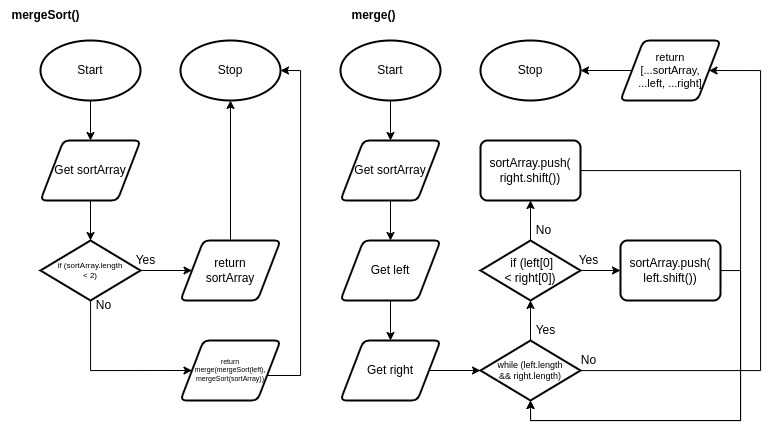

The diagram above was exported from draw.io. Its source (the exported page's mxGraphModel, read from the mxfile embedded in the PNG):
<mxGraphModel dx="841" dy="735" grid="1" gridSize="5" guides="1" tooltips="1" connect="1" arrows="1" fold="1" page="1" pageScale="1" pageWidth="850" pageHeight="1100" math="0" shadow="0">
  <root>
    <mxCell id="0" />
    <mxCell id="1" parent="0" />
    <mxCell id="8" style="edgeStyle=orthogonalEdgeStyle;html=1;entryX=0.5;entryY=0;entryDx=0;entryDy=0;fontSize=8;rounded=0;" edge="1" parent="1" source="2" target="7">
      <mxGeometry relative="1" as="geometry" />
    </mxCell>
    <mxCell id="2" value="Start" style="strokeWidth=2;html=1;shape=mxgraph.flowchart.start_1;whiteSpace=wrap;" vertex="1" parent="1">
      <mxGeometry x="40" y="40" width="100" height="60" as="geometry" />
    </mxCell>
    <mxCell id="3" value="Stop" style="strokeWidth=2;html=1;shape=mxgraph.flowchart.start_1;whiteSpace=wrap;" vertex="1" parent="1">
      <mxGeometry x="180" y="40" width="100" height="60" as="geometry" />
    </mxCell>
    <mxCell id="12" style="edgeStyle=orthogonalEdgeStyle;rounded=0;html=1;entryX=0;entryY=0.5;entryDx=0;entryDy=0;fontSize=8;" edge="1" parent="1" source="4" target="11">
      <mxGeometry relative="1" as="geometry" />
    </mxCell>
    <mxCell id="17" style="edgeStyle=orthogonalEdgeStyle;rounded=0;html=1;entryX=0;entryY=0.5;entryDx=0;entryDy=0;fontSize=12;" edge="1" parent="1" source="4" target="16">
      <mxGeometry relative="1" as="geometry">
        <Array as="points">
          <mxPoint x="90" y="370" />
        </Array>
      </mxGeometry>
    </mxCell>
    <mxCell id="4" value="if (sortArray.length&lt;br style=&quot;font-size: 8px;&quot;&gt;&amp;lt; 2)" style="strokeWidth=2;html=1;shape=mxgraph.flowchart.decision;whiteSpace=wrap;fontSize=8;" vertex="1" parent="1">
      <mxGeometry x="40" y="240" width="100" height="60" as="geometry" />
    </mxCell>
    <mxCell id="5" value="&lt;b&gt;mergeSort()&lt;/b&gt;" style="text;html=1;align=center;verticalAlign=middle;resizable=0;points=[];autosize=1;strokeColor=none;fillColor=none;" vertex="1" parent="1">
      <mxGeometry width="90" height="30" as="geometry" />
    </mxCell>
    <mxCell id="38" style="edgeStyle=orthogonalEdgeStyle;rounded=0;html=1;entryX=0.5;entryY=1;entryDx=0;entryDy=0;entryPerimeter=0;fontSize=12;" edge="1" parent="1" source="6" target="28">
      <mxGeometry relative="1" as="geometry">
        <Array as="points">
          <mxPoint x="740" y="270" />
          <mxPoint x="740" y="420" />
          <mxPoint x="530" y="420" />
        </Array>
      </mxGeometry>
    </mxCell>
    <mxCell id="6" value="sortArray.push(&lt;br&gt;left.shift())" style="rounded=1;whiteSpace=wrap;html=1;absoluteArcSize=1;arcSize=14;strokeWidth=2;" vertex="1" parent="1">
      <mxGeometry x="620" y="240" width="100" height="60" as="geometry" />
    </mxCell>
    <mxCell id="10" style="edgeStyle=orthogonalEdgeStyle;rounded=0;html=1;entryX=0.5;entryY=0;entryDx=0;entryDy=0;entryPerimeter=0;fontSize=8;" edge="1" parent="1" source="7" target="4">
      <mxGeometry relative="1" as="geometry" />
    </mxCell>
    <mxCell id="7" value="Get sortArray" style="shape=parallelogram;html=1;strokeWidth=2;perimeter=parallelogramPerimeter;whiteSpace=wrap;rounded=1;arcSize=12;size=0.23;" vertex="1" parent="1">
      <mxGeometry x="40" y="140" width="100" height="60" as="geometry" />
    </mxCell>
    <mxCell id="13" style="edgeStyle=orthogonalEdgeStyle;rounded=0;html=1;entryX=0.5;entryY=1;entryDx=0;entryDy=0;entryPerimeter=0;fontSize=8;" edge="1" parent="1" source="11" target="3">
      <mxGeometry relative="1" as="geometry" />
    </mxCell>
    <mxCell id="11" value="return&lt;br&gt;sortArray" style="shape=parallelogram;html=1;strokeWidth=2;perimeter=parallelogramPerimeter;whiteSpace=wrap;rounded=1;arcSize=12;size=0.23;" vertex="1" parent="1">
      <mxGeometry x="180" y="240" width="100" height="60" as="geometry" />
    </mxCell>
    <mxCell id="14" value="Yes" style="text;html=1;align=center;verticalAlign=middle;resizable=0;points=[];autosize=1;strokeColor=none;fillColor=none;fontSize=12;" vertex="1" parent="1">
      <mxGeometry x="125" y="245" width="40" height="30" as="geometry" />
    </mxCell>
    <mxCell id="15" value="No" style="text;html=1;align=center;verticalAlign=middle;resizable=0;points=[];autosize=1;strokeColor=none;fillColor=none;fontSize=12;" vertex="1" parent="1">
      <mxGeometry x="85" y="290" width="35" height="30" as="geometry" />
    </mxCell>
    <mxCell id="18" style="edgeStyle=orthogonalEdgeStyle;rounded=0;html=1;entryX=1;entryY=0.5;entryDx=0;entryDy=0;entryPerimeter=0;fontSize=7;" edge="1" parent="1" source="16" target="3">
      <mxGeometry relative="1" as="geometry">
        <Array as="points">
          <mxPoint x="300" y="375" />
          <mxPoint x="300" y="70" />
        </Array>
      </mxGeometry>
    </mxCell>
    <mxCell id="16" value="return&lt;br&gt;merge(mergeSort(left), mergeSort(sortArray))" style="shape=parallelogram;html=1;strokeWidth=2;perimeter=parallelogramPerimeter;whiteSpace=wrap;rounded=1;arcSize=12;size=0.23;fontSize=7;" vertex="1" parent="1">
      <mxGeometry x="180" y="340" width="100" height="60" as="geometry" />
    </mxCell>
    <mxCell id="19" value="&lt;b&gt;merge()&lt;/b&gt;" style="text;html=1;align=center;verticalAlign=middle;resizable=0;points=[];autosize=1;strokeColor=none;fillColor=none;" vertex="1" parent="1">
      <mxGeometry x="340" width="65" height="30" as="geometry" />
    </mxCell>
    <mxCell id="25" style="edgeStyle=orthogonalEdgeStyle;rounded=0;html=1;entryX=0.5;entryY=0;entryDx=0;entryDy=0;fontSize=7;" edge="1" parent="1" source="20" target="22">
      <mxGeometry relative="1" as="geometry" />
    </mxCell>
    <mxCell id="20" value="Start" style="strokeWidth=2;html=1;shape=mxgraph.flowchart.start_1;whiteSpace=wrap;" vertex="1" parent="1">
      <mxGeometry x="340" y="40" width="100" height="60" as="geometry" />
    </mxCell>
    <mxCell id="21" value="Stop" style="strokeWidth=2;html=1;shape=mxgraph.flowchart.start_1;whiteSpace=wrap;" vertex="1" parent="1">
      <mxGeometry x="480" y="40" width="100" height="60" as="geometry" />
    </mxCell>
    <mxCell id="26" style="edgeStyle=orthogonalEdgeStyle;rounded=0;html=1;entryX=0.5;entryY=0;entryDx=0;entryDy=0;fontSize=7;" edge="1" parent="1" source="22" target="23">
      <mxGeometry relative="1" as="geometry" />
    </mxCell>
    <mxCell id="22" value="Get sortArray" style="shape=parallelogram;html=1;strokeWidth=2;perimeter=parallelogramPerimeter;whiteSpace=wrap;rounded=1;arcSize=12;size=0.23;" vertex="1" parent="1">
      <mxGeometry x="340" y="140" width="100" height="60" as="geometry" />
    </mxCell>
    <mxCell id="27" style="edgeStyle=orthogonalEdgeStyle;rounded=0;html=1;entryX=0.5;entryY=0;entryDx=0;entryDy=0;fontSize=7;" edge="1" parent="1" source="23" target="24">
      <mxGeometry relative="1" as="geometry" />
    </mxCell>
    <mxCell id="23" value="Get left" style="shape=parallelogram;html=1;strokeWidth=2;perimeter=parallelogramPerimeter;whiteSpace=wrap;rounded=1;arcSize=12;size=0.23;" vertex="1" parent="1">
      <mxGeometry x="340" y="240" width="100" height="60" as="geometry" />
    </mxCell>
    <mxCell id="29" style="edgeStyle=orthogonalEdgeStyle;rounded=0;html=1;entryX=0;entryY=0.5;entryDx=0;entryDy=0;entryPerimeter=0;fontSize=7;" edge="1" parent="1" source="24" target="28">
      <mxGeometry relative="1" as="geometry" />
    </mxCell>
    <mxCell id="24" value="Get right" style="shape=parallelogram;html=1;strokeWidth=2;perimeter=parallelogramPerimeter;whiteSpace=wrap;rounded=1;arcSize=12;size=0.23;" vertex="1" parent="1">
      <mxGeometry x="340" y="340" width="100" height="60" as="geometry" />
    </mxCell>
    <mxCell id="31" style="edgeStyle=orthogonalEdgeStyle;rounded=0;html=1;entryX=0.5;entryY=1;entryDx=0;entryDy=0;entryPerimeter=0;fontSize=12;" edge="1" parent="1" source="28" target="30">
      <mxGeometry relative="1" as="geometry" />
    </mxCell>
    <mxCell id="42" style="edgeStyle=orthogonalEdgeStyle;rounded=0;html=1;entryX=1;entryY=0.5;entryDx=0;entryDy=0;fontSize=11;" edge="1" parent="1" source="28" target="41">
      <mxGeometry relative="1" as="geometry">
        <Array as="points">
          <mxPoint x="760" y="370" />
          <mxPoint x="760" y="70" />
        </Array>
      </mxGeometry>
    </mxCell>
    <mxCell id="28" value="while&amp;nbsp;(left.length&lt;br&gt;&amp;amp;&amp;amp; right.length)" style="strokeWidth=2;html=1;shape=mxgraph.flowchart.decision;whiteSpace=wrap;fontSize=9;" vertex="1" parent="1">
      <mxGeometry x="480" y="340" width="100" height="60" as="geometry" />
    </mxCell>
    <mxCell id="36" style="edgeStyle=orthogonalEdgeStyle;rounded=0;html=1;entryX=0.5;entryY=1;entryDx=0;entryDy=0;fontSize=12;" edge="1" parent="1" source="30" target="35">
      <mxGeometry relative="1" as="geometry" />
    </mxCell>
    <mxCell id="37" style="edgeStyle=orthogonalEdgeStyle;rounded=0;html=1;entryX=0;entryY=0.5;entryDx=0;entryDy=0;fontSize=12;" edge="1" parent="1" source="30" target="6">
      <mxGeometry relative="1" as="geometry" />
    </mxCell>
    <mxCell id="30" value="&amp;nbsp;if (left[0]&lt;br style=&quot;font-size: 12px;&quot;&gt;&amp;lt; right[0])" style="strokeWidth=2;html=1;shape=mxgraph.flowchart.decision;whiteSpace=wrap;fontSize=12;" vertex="1" parent="1">
      <mxGeometry x="480" y="240" width="100" height="60" as="geometry" />
    </mxCell>
    <mxCell id="32" value="Yes" style="text;html=1;align=center;verticalAlign=middle;resizable=0;points=[];autosize=1;strokeColor=none;fillColor=none;fontSize=12;" vertex="1" parent="1">
      <mxGeometry x="525" y="315" width="40" height="30" as="geometry" />
    </mxCell>
    <mxCell id="33" value="No" style="text;html=1;align=center;verticalAlign=middle;resizable=0;points=[];autosize=1;strokeColor=none;fillColor=none;fontSize=12;" vertex="1" parent="1">
      <mxGeometry x="570" y="345" width="35" height="30" as="geometry" />
    </mxCell>
    <mxCell id="39" style="edgeStyle=orthogonalEdgeStyle;rounded=0;html=1;entryX=0.5;entryY=1;entryDx=0;entryDy=0;entryPerimeter=0;fontSize=12;" edge="1" parent="1" source="35" target="28">
      <mxGeometry relative="1" as="geometry">
        <Array as="points">
          <mxPoint x="740" y="170" />
          <mxPoint x="740" y="420" />
          <mxPoint x="530" y="420" />
        </Array>
      </mxGeometry>
    </mxCell>
    <mxCell id="35" value="sortArray.push(&lt;br&gt;right.shift())" style="rounded=1;whiteSpace=wrap;html=1;absoluteArcSize=1;arcSize=14;strokeWidth=2;" vertex="1" parent="1">
      <mxGeometry x="480" y="140" width="100" height="60" as="geometry" />
    </mxCell>
    <mxCell id="43" style="edgeStyle=orthogonalEdgeStyle;rounded=0;html=1;entryX=1;entryY=0.5;entryDx=0;entryDy=0;entryPerimeter=0;fontSize=11;" edge="1" parent="1" source="41" target="21">
      <mxGeometry relative="1" as="geometry" />
    </mxCell>
    <mxCell id="41" value="return&lt;br&gt;[...sortArray,&lt;br style=&quot;font-size: 11px;&quot;&gt;...left, ...right]" style="shape=parallelogram;html=1;strokeWidth=2;perimeter=parallelogramPerimeter;whiteSpace=wrap;rounded=1;arcSize=12;size=0.23;fontSize=11;" vertex="1" parent="1">
      <mxGeometry x="620" y="40" width="100" height="60" as="geometry" />
    </mxCell>
    <mxCell id="45" value="Yes" style="text;html=1;align=center;verticalAlign=middle;resizable=0;points=[];autosize=1;strokeColor=none;fillColor=none;fontSize=12;" vertex="1" parent="1">
      <mxGeometry x="567.5" y="245" width="40" height="30" as="geometry" />
    </mxCell>
    <mxCell id="46" value="No" style="text;html=1;align=center;verticalAlign=middle;resizable=0;points=[];autosize=1;strokeColor=none;fillColor=none;fontSize=12;" vertex="1" parent="1">
      <mxGeometry x="525" y="215" width="35" height="30" as="geometry" />
    </mxCell>
  </root>
</mxGraphModel>